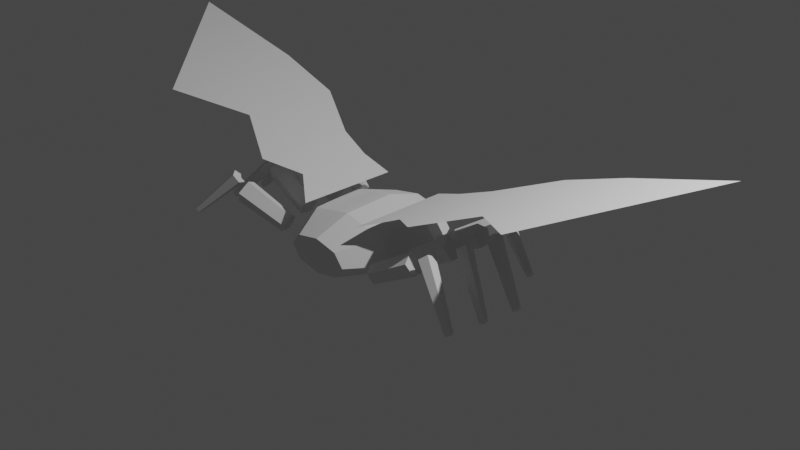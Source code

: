 # Source: batarachne.blend  (saved by Blender 2.83.18; exported with 4.5.12 LTS)
import bpy
from mathutils import Matrix  # noqa: F401  (used for matrix-valued properties, if any)

bpy.ops.wm.read_factory_settings(use_empty=True)
scene = bpy.context.scene
scene.name = 'Scene'

# ---- collections
col_collection = bpy.data.collections.new('Collection'); scene.collection.children.link(col_collection)

# ---- world
world_world = bpy.data.worlds.new('World'); scene.world = world_world
world_world.use_nodes = True; world_world.node_tree.nodes.clear()
_N = world_world.node_tree.nodes; _L = world_world.node_tree.links
n0 = _N.new('ShaderNodeOutputWorld'); n0.name = 'World Output'; n0.location = (300, 300)
n1 = _N.new('ShaderNodeBackground'); n1.name = 'Background'; n1.location = (10, 300)
n1.inputs[0].default_value = (0.05088, 0.05088, 0.05088, 1.0)
_L.new(n1.outputs[0], n0.inputs[0])
n0.is_active_output = True
world_world.color = (0.05088, 0.05088, 0.05088)
world_world.use_sun_shadow = False
world_world.sun_shadow_jitter_overblur = 0.0

# ---- cameras
cam_camera = bpy.data.cameras.new('Camera')
cam_camera.clip_end = 100.0
cam_camera.ortho_scale = 7.314

# ---- lights
light_light = bpy.data.lights.new('Light', 'POINT')
light_light.transmission_factor = 0.0
light_light.energy = 1000.0
light_light.shadow_soft_size = 0.1
light_light.shadow_maximum_resolution = 0.006
light_light.use_absolute_resolution = True

# ---- meshes
me_cylinder_002 = bpy.data.meshes.new('Cylinder.002')
me_cylinder_002.from_pydata([(-1.559e-08, 0.4631, -0.646), (-2.353e-08, 0.3762, 1.24), (0.4558, 0.3316, -0.646), (0.3676, 0.2702, 1.24), (0.6446, 0.0143, -0.646), (0.5198, 0.0143, 1.24), (0.4558, -0.303, -0.646), (0.3676, -0.2416, 1.24), (-7.195e-08, -0.4345, -0.646), (-6.898e-08, -0.3476, 1.24), (-0.4558, -0.303, -0.646), (-0.3676, -0.2416, 1.24), (-0.6446, 0.0143, -0.646), (-0.5198, 0.0143, 1.24), (-0.4558, 0.3316, -0.646), (-0.3676, 0.2702, 1.24), (-8.325e-09, 0.6895, -0.09429), (0.6858, 0.4917, -0.09429), (0.9699, 0.0143, -0.09429), (0.6858, -0.3059, -0.09429), (-9.311e-08, -0.4512, -0.08671), (-0.6858, -0.3059, -0.09429), (-0.9699, 0.0143, -0.09429), (-0.6858, 0.4917, -0.09429), (-9.668e-09, 0.6476, 0.6914), (0.6433, 0.4621, 0.6914), (0.9098, 0.0143, 0.6914), (0.6433, -0.2763, 0.6914), (-8.921e-08, -0.4094, 0.699), (-0.6433, -0.2763, 0.6914), (-0.9098, 0.0143, 0.6914), (-0.6433, 0.4621, 0.6914)], [], [(24, 1, 3, 25), (25, 3, 5, 26), (26, 5, 7, 27), (27, 7, 9, 28), (28, 9, 11, 29), (29, 11, 13, 30), (3, 1, 15, 13, 11, 9, 7, 5), (30, 13, 15, 31), (31, 15, 1, 24), (0, 2, 4, 6, 8, 10, 12, 14), (14, 23, 16, 0), (12, 22, 23, 14), (10, 21, 22, 12), (8, 20, 21, 10), (6, 19, 20, 8), (4, 18, 19, 6), (2, 17, 18, 4), (0, 16, 17, 2), (23, 31, 24, 16), (22, 30, 31, 23), (21, 29, 30, 22), (20, 28, 29, 21), (19, 27, 28, 20), (18, 26, 27, 19), (17, 25, 26, 18), (16, 24, 25, 17)])
_uv = me_cylinder_002.uv_layers.new(name='UVMap')
_uv.uv.foreach_set('vector', [1.0, 0.8972, 1.0, 1.0, 0.875, 1.0, 0.875, 0.8972, 0.875, 0.8972, 0.875, 1.0, 0.75, 1.0, 0.75, 0.8972, 0.75, 0.8972, 0.75, 1.0, 0.625, 1.0, 0.625, 0.8972, 0.625, 0.8972, 0.625, 1.0, 0.5, 1.0, 0.5, 0.8972, 0.5, 0.8972, 0.5, 1.0, 0.375, 1.0, 0.375, 0.8972, 0.375, 0.8972, 0.375, 1.0, 0.25, 1.0, 0.25, 0.8972, 0.4197, 0.4197, 0.25, 0.49, 0.08029, 0.4197, 0.01, 0.25, 0.08029, 0.08029, 0.25, 0.01, 0.4197, 0.08029, 0.49, 0.25, 0.25, 0.8972, 0.25, 1.0, 0.125, 1.0, 0.125, 0.8972, 0.125, 0.8972, 0.125, 1.0, 0.0, 1.0, 0.0, 0.8972, 0.75, 0.49, 0.9197, 0.4197, 0.99, 0.25, 0.9197, 0.08029, 0.75, 0.01, 0.5803, 0.08029, 0.51, 0.25, 0.5803, 0.4197, 0.125, 0.5, 0.125, 0.75, 0.0, 0.75, 0.0, 0.5, 0.25, 0.5, 0.25, 0.75, 0.125, 0.75, 0.125, 0.5, 0.375, 0.5, 0.375, 0.75, 0.25, 0.75, 0.25, 0.5, 0.5, 0.5, 0.5, 0.75, 0.375, 0.75, 0.375, 0.5, 0.625, 0.5, 0.625, 0.75, 0.5, 0.75, 0.5, 0.5, 0.75, 0.5, 0.75, 0.75, 0.625, 0.75, 0.625, 0.5, 0.875, 0.5, 0.875, 0.75, 0.75, 0.75, 0.75, 0.5, 1.0, 0.5, 1.0, 0.75, 0.875, 0.75, 0.875, 0.5, 0.125, 0.75, 0.125, 0.8972, 0.0, 0.8972, 0.0, 0.75, 0.25, 0.75, 0.25, 0.8972, 0.125, 0.8972, 0.125, 0.75, 0.375, 0.75, 0.375, 0.8972, 0.25, 0.8972, 0.25, 0.75, 0.5, 0.75, 0.5, 0.8972, 0.375, 0.8972, 0.375, 0.75, 0.625, 0.75, 0.625, 0.8972, 0.5, 0.8972, 0.5, 0.75, 0.75, 0.75, 0.75, 0.8972, 0.625, 0.8972, 0.625, 0.75, 0.875, 0.75, 0.875, 0.8972, 0.75, 0.8972, 0.75, 0.75, 1.0, 0.75, 1.0, 0.8972, 0.875, 0.8972, 0.875, 0.75])
me_cylinder_002.use_remesh_fix_poles = True
me_cylinder_002.use_remesh_preserve_attributes = False
me_cylinder_002.use_mirror_vertex_groups = False
me_cylinder_002.update()
me_cylinder_013 = bpy.data.meshes.new('Cylinder.013')
me_cylinder_013.from_pydata([(-0.03108, 1.0, -0.504), (-0.04929, 0.8091, 1.286), (0.92, 0.309, -0.504), (0.7203, 0.25, 1.286), (0.5567, -0.809, -0.504), (0.4263, -0.6546, 1.286), (-0.6189, -0.809, -0.504), (-0.5249, -0.6546, 1.286), (-0.9821, 0.309, -0.504), (-0.8188, 0.25, 1.286)], [], [(0, 1, 3, 2), (2, 3, 5, 4), (4, 5, 7, 6), (3, 1, 9, 7, 5), (6, 7, 9, 8), (8, 9, 1, 0), (0, 2, 4, 6, 8)])
_uv = me_cylinder_013.uv_layers.new(name='UVMap')
_uv.uv.foreach_set('vector', [1.0, 0.5, 1.0, 1.0, 0.8, 1.0, 0.8, 0.5, 0.8, 0.5, 0.8, 1.0, 0.6, 1.0, 0.6, 0.5, 0.6, 0.5, 0.6, 1.0, 0.4, 1.0, 0.4, 0.5, 0.4783, 0.3242, 0.25, 0.49, 0.02175, 0.3242, 0.1089, 0.05584, 0.3911, 0.05584, 0.4, 0.5, 0.4, 1.0, 0.2, 1.0, 0.2, 0.5, 0.2, 0.5, 0.2, 1.0, 2.98e-08, 1.0, 2.98e-08, 0.5, 0.75, 0.49, 0.9783, 0.3242, 0.8911, 0.05584, 0.6089, 0.05584, 0.5217, 0.3242])
me_cylinder_013.use_remesh_fix_poles = True
me_cylinder_013.use_remesh_preserve_attributes = False
me_cylinder_013.use_mirror_vertex_groups = False
me_cylinder_013.update()
me_cylinder_015 = bpy.data.meshes.new('Cylinder.015')
me_cylinder_015.from_pydata([(-0.2522, 0.3051, -0.7262), (-0.2488, 0.652, 1.276), (0.03789, 0.09427, -0.7262), (0.3713, 0.2015, 1.276), (-0.07293, -0.2468, -0.7262), (0.1344, -0.5275, 1.276), (-0.4315, -0.2468, -0.7262), (-0.632, -0.5275, 1.276), (-0.5424, 0.09427, -0.7262), (-0.8688, 0.2015, 1.276)], [], [(0, 1, 3, 2), (2, 3, 5, 4), (4, 5, 7, 6), (3, 1, 9, 7, 5), (6, 7, 9, 8), (8, 9, 1, 0), (0, 2, 4, 6, 8)])
_uv = me_cylinder_015.uv_layers.new(name='UVMap')
_uv.uv.foreach_set('vector', [1.0, 0.5, 1.0, 1.0, 0.8, 1.0, 0.8, 0.5, 0.8, 0.5, 0.8, 1.0, 0.6, 1.0, 0.6, 0.5, 0.6, 0.5, 0.6, 1.0, 0.4, 1.0, 0.4, 0.5, 0.4783, 0.3242, 0.25, 0.49, 0.02175, 0.3242, 0.1089, 0.05584, 0.3911, 0.05584, 0.4, 0.5, 0.4, 1.0, 0.2, 1.0, 0.2, 0.5, 0.2, 0.5, 0.2, 1.0, 2.98e-08, 1.0, 2.98e-08, 0.5, 0.75, 0.49, 0.9783, 0.3242, 0.8911, 0.05584, 0.6089, 0.05584, 0.5217, 0.3242])
me_cylinder_015.use_remesh_fix_poles = True
me_cylinder_015.use_remesh_preserve_attributes = False
me_cylinder_015.use_mirror_vertex_groups = False
me_cylinder_015.update()
me_cylinder_016 = bpy.data.meshes.new('Cylinder.016')
me_cylinder_016.from_pydata([(-0.03108, 1.0, -0.504), (-0.04929, 0.8091, 1.286), (0.92, 0.309, -0.504), (0.7203, 0.25, 1.286), (0.5567, -0.809, -0.504), (0.4263, -0.6546, 1.286), (-0.6189, -0.809, -0.504), (-0.5249, -0.6546, 1.286), (-0.9821, 0.309, -0.504), (-0.8188, 0.25, 1.286)], [], [(0, 1, 3, 2), (2, 3, 5, 4), (4, 5, 7, 6), (3, 1, 9, 7, 5), (6, 7, 9, 8), (8, 9, 1, 0), (0, 2, 4, 6, 8)])
_uv = me_cylinder_016.uv_layers.new(name='UVMap')
_uv.uv.foreach_set('vector', [1.0, 0.5, 1.0, 1.0, 0.8, 1.0, 0.8, 0.5, 0.8, 0.5, 0.8, 1.0, 0.6, 1.0, 0.6, 0.5, 0.6, 0.5, 0.6, 1.0, 0.4, 1.0, 0.4, 0.5, 0.4783, 0.3242, 0.25, 0.49, 0.02175, 0.3242, 0.1089, 0.05584, 0.3911, 0.05584, 0.4, 0.5, 0.4, 1.0, 0.2, 1.0, 0.2, 0.5, 0.2, 0.5, 0.2, 1.0, 2.98e-08, 1.0, 2.98e-08, 0.5, 0.75, 0.49, 0.9783, 0.3242, 0.8911, 0.05584, 0.6089, 0.05584, 0.5217, 0.3242])
me_cylinder_016.use_remesh_fix_poles = True
me_cylinder_016.use_remesh_preserve_attributes = False
me_cylinder_016.use_mirror_vertex_groups = False
me_cylinder_016.update()
me_cylinder_018 = bpy.data.meshes.new('Cylinder.018')
me_cylinder_018.from_pydata([(-0.2522, 0.3051, -0.7262), (-0.2488, 0.575, 1.276), (0.03789, 0.09427, -0.7262), (0.2981, 0.1777, 1.276), (-0.07293, -0.2468, -0.7262), (0.08919, -0.4652, 1.276), (-0.4315, -0.2468, -0.7262), (-0.5868, -0.4652, 1.276), (-0.5424, 0.09427, -0.7262), (-0.7956, 0.1777, 1.276)], [], [(0, 1, 3, 2), (2, 3, 5, 4), (4, 5, 7, 6), (3, 1, 9, 7, 5), (6, 7, 9, 8), (8, 9, 1, 0), (0, 2, 4, 6, 8)])
_uv = me_cylinder_018.uv_layers.new(name='UVMap')
_uv.uv.foreach_set('vector', [1.0, 0.5, 1.0, 1.0, 0.8, 1.0, 0.8, 0.5, 0.8, 0.5, 0.8, 1.0, 0.6, 1.0, 0.6, 0.5, 0.6, 0.5, 0.6, 1.0, 0.4, 1.0, 0.4, 0.5, 0.4783, 0.3242, 0.25, 0.49, 0.02175, 0.3242, 0.1089, 0.05584, 0.3911, 0.05584, 0.4, 0.5, 0.4, 1.0, 0.2, 1.0, 0.2, 0.5, 0.2, 0.5, 0.2, 1.0, 2.98e-08, 1.0, 2.98e-08, 0.5, 0.75, 0.49, 0.9783, 0.3242, 0.8911, 0.05584, 0.6089, 0.05584, 0.5217, 0.3242])
me_cylinder_018.use_remesh_fix_poles = True
me_cylinder_018.use_remesh_preserve_attributes = False
me_cylinder_018.use_mirror_vertex_groups = False
me_cylinder_018.update()
me_cylinder_019 = bpy.data.meshes.new('Cylinder.019')
me_cylinder_019.from_pydata([(-0.03108, 1.0, -0.504), (-0.04929, 0.8091, 1.286), (0.92, 0.309, -0.504), (0.7203, 0.25, 1.286), (0.5567, -0.809, -0.504), (0.4263, -0.6546, 1.286), (-0.6189, -0.809, -0.504), (-0.5249, -0.6546, 1.286), (-0.9821, 0.309, -0.504), (-0.8188, 0.25, 1.286)], [], [(0, 1, 3, 2), (2, 3, 5, 4), (4, 5, 7, 6), (3, 1, 9, 7, 5), (6, 7, 9, 8), (8, 9, 1, 0), (0, 2, 4, 6, 8)])
_uv = me_cylinder_019.uv_layers.new(name='UVMap')
_uv.uv.foreach_set('vector', [1.0, 0.5, 1.0, 1.0, 0.8, 1.0, 0.8, 0.5, 0.8, 0.5, 0.8, 1.0, 0.6, 1.0, 0.6, 0.5, 0.6, 0.5, 0.6, 1.0, 0.4, 1.0, 0.4, 0.5, 0.4783, 0.3242, 0.25, 0.49, 0.02175, 0.3242, 0.1089, 0.05584, 0.3911, 0.05584, 0.4, 0.5, 0.4, 1.0, 0.2, 1.0, 0.2, 0.5, 0.2, 0.5, 0.2, 1.0, 2.98e-08, 1.0, 2.98e-08, 0.5, 0.75, 0.49, 0.9783, 0.3242, 0.8911, 0.05584, 0.6089, 0.05584, 0.5217, 0.3242])
me_cylinder_019.use_remesh_fix_poles = True
me_cylinder_019.use_remesh_preserve_attributes = False
me_cylinder_019.use_mirror_vertex_groups = False
me_cylinder_019.update()
me_cylinder_021 = bpy.data.meshes.new('Cylinder.021')
me_cylinder_021.from_pydata([(-0.2522, 0.3051, -0.7262), (-0.2488, 0.652, 1.276), (0.03789, 0.09427, -0.7262), (0.3713, 0.2015, 1.276), (-0.07293, -0.2468, -0.7262), (0.1344, -0.5275, 1.276), (-0.4315, -0.2468, -0.7262), (-0.632, -0.5275, 1.276), (-0.5424, 0.09427, -0.7262), (-0.8688, 0.2015, 1.276)], [], [(0, 1, 3, 2), (2, 3, 5, 4), (4, 5, 7, 6), (3, 1, 9, 7, 5), (6, 7, 9, 8), (8, 9, 1, 0), (0, 2, 4, 6, 8)])
_uv = me_cylinder_021.uv_layers.new(name='UVMap')
_uv.uv.foreach_set('vector', [1.0, 0.5, 1.0, 1.0, 0.8, 1.0, 0.8, 0.5, 0.8, 0.5, 0.8, 1.0, 0.6, 1.0, 0.6, 0.5, 0.6, 0.5, 0.6, 1.0, 0.4, 1.0, 0.4, 0.5, 0.4783, 0.3242, 0.25, 0.49, 0.02175, 0.3242, 0.1089, 0.05584, 0.3911, 0.05584, 0.4, 0.5, 0.4, 1.0, 0.2, 1.0, 0.2, 0.5, 0.2, 0.5, 0.2, 1.0, 2.98e-08, 1.0, 2.98e-08, 0.5, 0.75, 0.49, 0.9783, 0.3242, 0.8911, 0.05584, 0.6089, 0.05584, 0.5217, 0.3242])
me_cylinder_021.use_remesh_fix_poles = True
me_cylinder_021.use_remesh_preserve_attributes = False
me_cylinder_021.use_mirror_vertex_groups = False
me_cylinder_021.update()
me_cylinder_022 = bpy.data.meshes.new('Cylinder.022')
me_cylinder_022.from_pydata([(-0.03108, 1.0, -0.504), (-0.04929, 0.8091, 1.286), (0.92, 0.309, -0.504), (0.7203, 0.25, 1.286), (0.5567, -0.809, -0.504), (0.4263, -0.6546, 1.286), (-0.6189, -0.809, -0.504), (-0.5249, -0.6546, 1.286), (-0.9821, 0.309, -0.504), (-0.8188, 0.25, 1.286)], [], [(0, 1, 3, 2), (2, 3, 5, 4), (4, 5, 7, 6), (3, 1, 9, 7, 5), (6, 7, 9, 8), (8, 9, 1, 0), (0, 2, 4, 6, 8)])
_uv = me_cylinder_022.uv_layers.new(name='UVMap')
_uv.uv.foreach_set('vector', [1.0, 0.5, 1.0, 1.0, 0.8, 1.0, 0.8, 0.5, 0.8, 0.5, 0.8, 1.0, 0.6, 1.0, 0.6, 0.5, 0.6, 0.5, 0.6, 1.0, 0.4, 1.0, 0.4, 0.5, 0.4783, 0.3242, 0.25, 0.49, 0.02175, 0.3242, 0.1089, 0.05584, 0.3911, 0.05584, 0.4, 0.5, 0.4, 1.0, 0.2, 1.0, 0.2, 0.5, 0.2, 0.5, 0.2, 1.0, 2.98e-08, 1.0, 2.98e-08, 0.5, 0.75, 0.49, 0.9783, 0.3242, 0.8911, 0.05584, 0.6089, 0.05584, 0.5217, 0.3242])
me_cylinder_022.use_remesh_fix_poles = True
me_cylinder_022.use_remesh_preserve_attributes = False
me_cylinder_022.use_mirror_vertex_groups = False
me_cylinder_022.update()
me_cylinder_024 = bpy.data.meshes.new('Cylinder.024')
me_cylinder_024.from_pydata([(-0.2522, 0.3051, -0.7262), (-0.2488, 0.575, 1.276), (0.03789, 0.09427, -0.7262), (0.2981, 0.1777, 1.276), (-0.07293, -0.2468, -0.7262), (0.08919, -0.4652, 1.276), (-0.4315, -0.2468, -0.7262), (-0.5868, -0.4652, 1.276), (-0.5424, 0.09427, -0.7262), (-0.7956, 0.1777, 1.276)], [], [(0, 1, 3, 2), (2, 3, 5, 4), (4, 5, 7, 6), (3, 1, 9, 7, 5), (6, 7, 9, 8), (8, 9, 1, 0), (0, 2, 4, 6, 8)])
_uv = me_cylinder_024.uv_layers.new(name='UVMap')
_uv.uv.foreach_set('vector', [1.0, 0.5, 1.0, 1.0, 0.8, 1.0, 0.8, 0.5, 0.8, 0.5, 0.8, 1.0, 0.6, 1.0, 0.6, 0.5, 0.6, 0.5, 0.6, 1.0, 0.4, 1.0, 0.4, 0.5, 0.4783, 0.3242, 0.25, 0.49, 0.02175, 0.3242, 0.1089, 0.05584, 0.3911, 0.05584, 0.4, 0.5, 0.4, 1.0, 0.2, 1.0, 0.2, 0.5, 0.2, 0.5, 0.2, 1.0, 2.98e-08, 1.0, 2.98e-08, 0.5, 0.75, 0.49, 0.9783, 0.3242, 0.8911, 0.05584, 0.6089, 0.05584, 0.5217, 0.3242])
me_cylinder_024.use_remesh_fix_poles = True
me_cylinder_024.use_remesh_preserve_attributes = False
me_cylinder_024.use_mirror_vertex_groups = False
me_cylinder_024.update()
me_cylinder_025 = bpy.data.meshes.new('Cylinder.025')
me_cylinder_025.from_pydata([(-0.03108, 1.0, -0.504), (-0.04929, 0.8091, 1.286), (0.92, 0.309, -0.504), (0.7203, 0.25, 1.286), (0.5567, -0.809, -0.504), (0.4263, -0.6546, 1.286), (-0.6189, -0.809, -0.504), (-0.5249, -0.6546, 1.286), (-0.9821, 0.309, -0.504), (-0.8188, 0.25, 1.286)], [], [(0, 1, 3, 2), (2, 3, 5, 4), (4, 5, 7, 6), (3, 1, 9, 7, 5), (6, 7, 9, 8), (8, 9, 1, 0), (0, 2, 4, 6, 8)])
_uv = me_cylinder_025.uv_layers.new(name='UVMap')
_uv.uv.foreach_set('vector', [1.0, 0.5, 1.0, 1.0, 0.8, 1.0, 0.8, 0.5, 0.8, 0.5, 0.8, 1.0, 0.6, 1.0, 0.6, 0.5, 0.6, 0.5, 0.6, 1.0, 0.4, 1.0, 0.4, 0.5, 0.4783, 0.3242, 0.25, 0.49, 0.02175, 0.3242, 0.1089, 0.05584, 0.3911, 0.05584, 0.4, 0.5, 0.4, 1.0, 0.2, 1.0, 0.2, 0.5, 0.2, 0.5, 0.2, 1.0, 2.98e-08, 1.0, 2.98e-08, 0.5, 0.75, 0.49, 0.9783, 0.3242, 0.8911, 0.05584, 0.6089, 0.05584, 0.5217, 0.3242])
me_cylinder_025.use_remesh_fix_poles = True
me_cylinder_025.use_remesh_preserve_attributes = False
me_cylinder_025.use_mirror_vertex_groups = False
me_cylinder_025.update()
me_cylinder_027 = bpy.data.meshes.new('Cylinder.027')
me_cylinder_027.from_pydata([(-0.2522, 0.3051, -0.7262), (-0.2488, 0.652, 1.276), (0.03789, 0.09427, -0.7262), (0.3713, 0.2015, 1.276), (-0.07293, -0.2468, -0.7262), (0.1344, -0.5275, 1.276), (-0.4315, -0.2468, -0.7262), (-0.632, -0.5275, 1.276), (-0.5424, 0.09427, -0.7262), (-0.8688, 0.2015, 1.276)], [], [(0, 1, 3, 2), (2, 3, 5, 4), (4, 5, 7, 6), (3, 1, 9, 7, 5), (6, 7, 9, 8), (8, 9, 1, 0), (0, 2, 4, 6, 8)])
_uv = me_cylinder_027.uv_layers.new(name='UVMap')
_uv.uv.foreach_set('vector', [1.0, 0.5, 1.0, 1.0, 0.8, 1.0, 0.8, 0.5, 0.8, 0.5, 0.8, 1.0, 0.6, 1.0, 0.6, 0.5, 0.6, 0.5, 0.6, 1.0, 0.4, 1.0, 0.4, 0.5, 0.4783, 0.3242, 0.25, 0.49, 0.02175, 0.3242, 0.1089, 0.05584, 0.3911, 0.05584, 0.4, 0.5, 0.4, 1.0, 0.2, 1.0, 0.2, 0.5, 0.2, 0.5, 0.2, 1.0, 2.98e-08, 1.0, 2.98e-08, 0.5, 0.75, 0.49, 0.9783, 0.3242, 0.8911, 0.05584, 0.6089, 0.05584, 0.5217, 0.3242])
me_cylinder_027.use_remesh_fix_poles = True
me_cylinder_027.use_remesh_preserve_attributes = False
me_cylinder_027.use_mirror_vertex_groups = False
me_cylinder_027.update()
me_cylinder_028 = bpy.data.meshes.new('Cylinder.028')
me_cylinder_028.from_pydata([(-0.03108, 1.0, -0.504), (-0.04929, 0.8091, 1.286), (0.92, 0.309, -0.504), (0.7203, 0.25, 1.286), (0.5567, -0.809, -0.504), (0.4263, -0.6546, 1.286), (-0.6189, -0.809, -0.504), (-0.5249, -0.6546, 1.286), (-0.9821, 0.309, -0.504), (-0.8188, 0.25, 1.286)], [], [(0, 1, 3, 2), (2, 3, 5, 4), (4, 5, 7, 6), (3, 1, 9, 7, 5), (6, 7, 9, 8), (8, 9, 1, 0), (0, 2, 4, 6, 8)])
_uv = me_cylinder_028.uv_layers.new(name='UVMap')
_uv.uv.foreach_set('vector', [1.0, 0.5, 1.0, 1.0, 0.8, 1.0, 0.8, 0.5, 0.8, 0.5, 0.8, 1.0, 0.6, 1.0, 0.6, 0.5, 0.6, 0.5, 0.6, 1.0, 0.4, 1.0, 0.4, 0.5, 0.4783, 0.3242, 0.25, 0.49, 0.02175, 0.3242, 0.1089, 0.05584, 0.3911, 0.05584, 0.4, 0.5, 0.4, 1.0, 0.2, 1.0, 0.2, 0.5, 0.2, 0.5, 0.2, 1.0, 2.98e-08, 1.0, 2.98e-08, 0.5, 0.75, 0.49, 0.9783, 0.3242, 0.8911, 0.05584, 0.6089, 0.05584, 0.5217, 0.3242])
me_cylinder_028.use_remesh_fix_poles = True
me_cylinder_028.use_remesh_preserve_attributes = False
me_cylinder_028.use_mirror_vertex_groups = False
me_cylinder_028.update()
me_cylinder_030 = bpy.data.meshes.new('Cylinder.030')
me_cylinder_030.from_pydata([(-0.2522, 0.3051, -0.7262), (-0.2488, 0.575, 1.276), (0.03789, 0.09427, -0.7262), (0.2981, 0.1777, 1.276), (-0.07293, -0.2468, -0.7262), (0.08919, -0.4652, 1.276), (-0.4315, -0.2468, -0.7262), (-0.5868, -0.4652, 1.276), (-0.5424, 0.09427, -0.7262), (-0.7956, 0.1777, 1.276)], [], [(0, 1, 3, 2), (2, 3, 5, 4), (4, 5, 7, 6), (3, 1, 9, 7, 5), (6, 7, 9, 8), (8, 9, 1, 0), (0, 2, 4, 6, 8)])
_uv = me_cylinder_030.uv_layers.new(name='UVMap')
_uv.uv.foreach_set('vector', [1.0, 0.5, 1.0, 1.0, 0.8, 1.0, 0.8, 0.5, 0.8, 0.5, 0.8, 1.0, 0.6, 1.0, 0.6, 0.5, 0.6, 0.5, 0.6, 1.0, 0.4, 1.0, 0.4, 0.5, 0.4783, 0.3242, 0.25, 0.49, 0.02175, 0.3242, 0.1089, 0.05584, 0.3911, 0.05584, 0.4, 0.5, 0.4, 1.0, 0.2, 1.0, 0.2, 0.5, 0.2, 0.5, 0.2, 1.0, 2.98e-08, 1.0, 2.98e-08, 0.5, 0.75, 0.49, 0.9783, 0.3242, 0.8911, 0.05584, 0.6089, 0.05584, 0.5217, 0.3242])
me_cylinder_030.use_remesh_fix_poles = True
me_cylinder_030.use_remesh_preserve_attributes = False
me_cylinder_030.use_mirror_vertex_groups = False
me_cylinder_030.update()
me_cylinder_031 = bpy.data.meshes.new('Cylinder.031')
me_cylinder_031.from_pydata([(-0.03108, 1.0, -0.504), (-0.04929, 0.8091, 1.286), (0.92, 0.309, -0.504), (0.7203, 0.25, 1.286), (0.5567, -0.809, -0.504), (0.4263, -0.6546, 1.286), (-0.6189, -0.809, -0.504), (-0.5249, -0.6546, 1.286), (-0.9821, 0.309, -0.504), (-0.8188, 0.25, 1.286)], [], [(0, 1, 3, 2), (2, 3, 5, 4), (4, 5, 7, 6), (3, 1, 9, 7, 5), (6, 7, 9, 8), (8, 9, 1, 0), (0, 2, 4, 6, 8)])
_uv = me_cylinder_031.uv_layers.new(name='UVMap')
_uv.uv.foreach_set('vector', [1.0, 0.5, 1.0, 1.0, 0.8, 1.0, 0.8, 0.5, 0.8, 0.5, 0.8, 1.0, 0.6, 1.0, 0.6, 0.5, 0.6, 0.5, 0.6, 1.0, 0.4, 1.0, 0.4, 0.5, 0.4783, 0.3242, 0.25, 0.49, 0.02175, 0.3242, 0.1089, 0.05584, 0.3911, 0.05584, 0.4, 0.5, 0.4, 1.0, 0.2, 1.0, 0.2, 0.5, 0.2, 0.5, 0.2, 1.0, 2.98e-08, 1.0, 2.98e-08, 0.5, 0.75, 0.49, 0.9783, 0.3242, 0.8911, 0.05584, 0.6089, 0.05584, 0.5217, 0.3242])
me_cylinder_031.use_remesh_fix_poles = True
me_cylinder_031.use_remesh_preserve_attributes = False
me_cylinder_031.use_mirror_vertex_groups = False
me_cylinder_031.update()
me_cylinder_033 = bpy.data.meshes.new('Cylinder.033')
me_cylinder_033.from_pydata([(-0.2522, 0.3051, -0.7262), (-0.2488, 0.652, 1.276), (0.03789, 0.09427, -0.7262), (0.3713, 0.2015, 1.276), (-0.07293, -0.2468, -0.7262), (0.1344, -0.5275, 1.276), (-0.4315, -0.2468, -0.7262), (-0.632, -0.5275, 1.276), (-0.5424, 0.09427, -0.7262), (-0.8688, 0.2015, 1.276)], [], [(0, 1, 3, 2), (2, 3, 5, 4), (4, 5, 7, 6), (3, 1, 9, 7, 5), (6, 7, 9, 8), (8, 9, 1, 0), (0, 2, 4, 6, 8)])
_uv = me_cylinder_033.uv_layers.new(name='UVMap')
_uv.uv.foreach_set('vector', [1.0, 0.5, 1.0, 1.0, 0.8, 1.0, 0.8, 0.5, 0.8, 0.5, 0.8, 1.0, 0.6, 1.0, 0.6, 0.5, 0.6, 0.5, 0.6, 1.0, 0.4, 1.0, 0.4, 0.5, 0.4783, 0.3242, 0.25, 0.49, 0.02175, 0.3242, 0.1089, 0.05584, 0.3911, 0.05584, 0.4, 0.5, 0.4, 1.0, 0.2, 1.0, 0.2, 0.5, 0.2, 0.5, 0.2, 1.0, 2.98e-08, 1.0, 2.98e-08, 0.5, 0.75, 0.49, 0.9783, 0.3242, 0.8911, 0.05584, 0.6089, 0.05584, 0.5217, 0.3242])
me_cylinder_033.use_remesh_fix_poles = True
me_cylinder_033.use_remesh_preserve_attributes = False
me_cylinder_033.use_mirror_vertex_groups = False
me_cylinder_033.update()
me_cylinder_034 = bpy.data.meshes.new('Cylinder.034')
me_cylinder_034.from_pydata([(-0.03108, 1.0, -0.504), (-0.04929, 0.8091, 1.286), (0.92, 0.309, -0.504), (0.7203, 0.25, 1.286), (0.5567, -0.809, -0.504), (0.4263, -0.6546, 1.286), (-0.6189, -0.809, -0.504), (-0.5249, -0.6546, 1.286), (-0.9821, 0.309, -0.504), (-0.8188, 0.25, 1.286)], [], [(0, 1, 3, 2), (2, 3, 5, 4), (4, 5, 7, 6), (3, 1, 9, 7, 5), (6, 7, 9, 8), (8, 9, 1, 0), (0, 2, 4, 6, 8)])
_uv = me_cylinder_034.uv_layers.new(name='UVMap')
_uv.uv.foreach_set('vector', [1.0, 0.5, 1.0, 1.0, 0.8, 1.0, 0.8, 0.5, 0.8, 0.5, 0.8, 1.0, 0.6, 1.0, 0.6, 0.5, 0.6, 0.5, 0.6, 1.0, 0.4, 1.0, 0.4, 0.5, 0.4783, 0.3242, 0.25, 0.49, 0.02175, 0.3242, 0.1089, 0.05584, 0.3911, 0.05584, 0.4, 0.5, 0.4, 1.0, 0.2, 1.0, 0.2, 0.5, 0.2, 0.5, 0.2, 1.0, 2.98e-08, 1.0, 2.98e-08, 0.5, 0.75, 0.49, 0.9783, 0.3242, 0.8911, 0.05584, 0.6089, 0.05584, 0.5217, 0.3242])
me_cylinder_034.use_remesh_fix_poles = True
me_cylinder_034.use_remesh_preserve_attributes = False
me_cylinder_034.use_mirror_vertex_groups = False
me_cylinder_034.update()
me_cylinder_036 = bpy.data.meshes.new('Cylinder.036')
me_cylinder_036.from_pydata([(-0.2522, 0.3051, -0.7262), (-0.2488, 0.575, 1.276), (0.03789, 0.09427, -0.7262), (0.2981, 0.1777, 1.276), (-0.07293, -0.2468, -0.7262), (0.08919, -0.4652, 1.276), (-0.4315, -0.2468, -0.7262), (-0.5868, -0.4652, 1.276), (-0.5424, 0.09427, -0.7262), (-0.7956, 0.1777, 1.276)], [], [(0, 1, 3, 2), (2, 3, 5, 4), (4, 5, 7, 6), (3, 1, 9, 7, 5), (6, 7, 9, 8), (8, 9, 1, 0), (0, 2, 4, 6, 8)])
_uv = me_cylinder_036.uv_layers.new(name='UVMap')
_uv.uv.foreach_set('vector', [1.0, 0.5, 1.0, 1.0, 0.8, 1.0, 0.8, 0.5, 0.8, 0.5, 0.8, 1.0, 0.6, 1.0, 0.6, 0.5, 0.6, 0.5, 0.6, 1.0, 0.4, 1.0, 0.4, 0.5, 0.4783, 0.3242, 0.25, 0.49, 0.02175, 0.3242, 0.1089, 0.05584, 0.3911, 0.05584, 0.4, 0.5, 0.4, 1.0, 0.2, 1.0, 0.2, 0.5, 0.2, 0.5, 0.2, 1.0, 2.98e-08, 1.0, 2.98e-08, 0.5, 0.75, 0.49, 0.9783, 0.3242, 0.8911, 0.05584, 0.6089, 0.05584, 0.5217, 0.3242])
me_cylinder_036.use_remesh_fix_poles = True
me_cylinder_036.use_remesh_preserve_attributes = False
me_cylinder_036.use_mirror_vertex_groups = False
me_cylinder_036.update()
me_plane = bpy.data.meshes.new('Plane')
me_plane.from_pydata([(-1.0, -1.0, 0.0), (0.3345, -0.9717, 0.0), (-1.0, 1.0, 0.0), (0.3345, 1.028, 0.0), (-0.3398, -0.5469, 0.0), (-0.3681, 0.9292, 0.0), (1.51, -0.4195, 0.0), (1.51, 1.581, 0.0), (2.77, -1.326, 0.0), (2.855, 1.538, 0.0), (5.134, 1.113, 0.0)], [], [(4, 1, 3, 5), (0, 4, 5, 2), (3, 1, 6, 7), (7, 6, 8, 9), (9, 8, 10)])
_uv = me_plane.uv_layers.new(name='UVMap')
_uv.uv.foreach_set('vector', [0.5, 0.0, 1.0, 0.0, 1.0, 1.0, 0.5, 1.0, 0.0, 0.0, 0.5, 0.0, 0.5, 1.0, 0.0, 1.0, 1.0, 1.0, 1.0, 0.0, 1.0, 0.0, 1.0, 1.0, 1.0, 1.0, 1.0, 0.0, 1.0, 0.0, 1.0, 1.0, 1.0, 1.0, 1.0, 0.0, 1.0, 1.0])
me_plane.use_remesh_fix_poles = True
me_plane.use_remesh_preserve_attributes = False
me_plane.use_mirror_vertex_groups = False
me_plane.update()
me_plane_001 = bpy.data.meshes.new('Plane.001')
me_plane_001.from_pydata([(-1.0, -1.0, 0.0), (0.3345, -0.9717, 0.0), (-1.0, 1.0, 0.0), (0.3345, 1.028, 0.0), (-0.3398, -0.5469, 0.0), (-0.3681, 0.9292, 0.0), (1.51, -0.4195, 0.0), (1.51, 1.581, 0.0), (2.77, -1.326, 0.0), (2.855, 1.538, 0.0), (5.134, 1.113, 0.0)], [], [(4, 1, 3, 5), (0, 4, 5, 2), (3, 1, 6, 7), (7, 6, 8, 9), (9, 8, 10)])
_uv = me_plane_001.uv_layers.new(name='UVMap')
_uv.uv.foreach_set('vector', [0.5, 0.0, 1.0, 0.0, 1.0, 1.0, 0.5, 1.0, 0.0, 0.0, 0.5, 0.0, 0.5, 1.0, 0.0, 1.0, 1.0, 1.0, 1.0, 0.0, 1.0, 0.0, 1.0, 1.0, 1.0, 1.0, 1.0, 0.0, 1.0, 0.0, 1.0, 1.0, 1.0, 1.0, 1.0, 0.0, 1.0, 1.0])
me_plane_001.use_remesh_fix_poles = True
me_plane_001.use_remesh_preserve_attributes = False
me_plane_001.use_mirror_vertex_groups = False
me_plane_001.update()
arm_armature_001 = bpy.data.armatures.new('Armature.001')  # bones are not reproduced

# ---- objects
ob_light = bpy.data.objects.new('Light', light_light)
ob_camera = bpy.data.objects.new('Camera', cam_camera)
ob_cylinder_002 = bpy.data.objects.new('Cylinder.002', me_cylinder_002)
ob_cylinder_013 = bpy.data.objects.new('Cylinder.013', me_cylinder_013)
ob_cylinder_015 = bpy.data.objects.new('Cylinder.015', me_cylinder_015)
ob_cylinder_016 = bpy.data.objects.new('Cylinder.016', me_cylinder_016)
ob_cylinder_018 = bpy.data.objects.new('Cylinder.018', me_cylinder_018)
ob_cylinder_001 = bpy.data.objects.new('Cylinder.001', me_cylinder_019)
ob_cylinder_004 = bpy.data.objects.new('Cylinder.004', me_cylinder_021)
ob_cylinder_005 = bpy.data.objects.new('Cylinder.005', me_cylinder_022)
ob_cylinder_007 = bpy.data.objects.new('Cylinder.007', me_cylinder_024)
ob_cylinder_008 = bpy.data.objects.new('Cylinder.008', me_cylinder_025)
ob_cylinder_010 = bpy.data.objects.new('Cylinder.010', me_cylinder_027)
ob_cylinder_011 = bpy.data.objects.new('Cylinder.011', me_cylinder_028)
ob_cylinder_019 = bpy.data.objects.new('Cylinder.019', me_cylinder_030)
ob_cylinder_020 = bpy.data.objects.new('Cylinder.020', me_cylinder_031)
ob_cylinder_022 = bpy.data.objects.new('Cylinder.022', me_cylinder_033)
ob_cylinder_023 = bpy.data.objects.new('Cylinder.023', me_cylinder_034)
ob_cylinder_025 = bpy.data.objects.new('Cylinder.025', me_cylinder_036)
ob_plane = bpy.data.objects.new('Plane', me_plane)
ob_plane_001 = bpy.data.objects.new('Plane.001', me_plane_001)
ob_armature = bpy.data.objects.new('Armature', arm_armature_001)

# ---- transforms, parenting, visibility, modifiers, constraints
ob_light.location = (4.076, 1.005, 5.904)
ob_light.rotation_euler = (0.6503, 0.05522, 1.866)
ob_light.lock_rotations_4d = False
ob_light.empty_display_type = 'ARROWS'
ob_light.color = (0.0, 0.0, 0.0, 0.0)
ob_light.lineart.crease_threshold = 0.0
ob_camera.location = (7.359, -6.926, 4.958)
ob_camera.rotation_euler = (1.109, 0.0, 0.8149)
ob_camera.lock_rotations_4d = False
ob_camera.empty_display_type = 'ARROWS'
ob_camera.color = (0.0, 0.0, 0.0, 0.0)
ob_camera.display_type = 'WIRE'
ob_camera.lineart.crease_threshold = 0.0
ob_cylinder_002.location = (0.05758, -0.2499, 0.0)
ob_cylinder_002.rotation_euler = (1.571, -2.22e-16, 2.215e-16)
ob_cylinder_002.scale = (0.7044, 0.5072, 0.7044)
ob_cylinder_002.lineart.crease_threshold = 0.0
_vg = ob_cylinder_002.vertex_groups.new(name='Bone')
_vg = ob_cylinder_002.vertex_groups.new(name='Bone.001')
_vg = ob_cylinder_002.vertex_groups.new(name='Bone.002')
_vg = ob_cylinder_002.vertex_groups.new(name='Bone.003')
_vg = ob_cylinder_002.vertex_groups.new(name='Bone.004')
_vg = ob_cylinder_002.vertex_groups.new(name='Bone.005')
_vg = ob_cylinder_002.vertex_groups.new(name='Bone.006')
_vg = ob_cylinder_002.vertex_groups.new(name='Bone.007')
_vg = ob_cylinder_002.vertex_groups.new(name='Bone.008')
_vg = ob_cylinder_002.vertex_groups.new(name='Bone.009')
_vg = ob_cylinder_002.vertex_groups.new(name='Bone.010')
_vg = ob_cylinder_002.vertex_groups.new(name='Bone.011')
_vg = ob_cylinder_002.vertex_groups.new(name='Bone.012')
_vg = ob_cylinder_002.vertex_groups.new(name='Bone.013')
_vg = ob_cylinder_002.vertex_groups.new(name='Bone.014')
_vg = ob_cylinder_002.vertex_groups.new(name='Bone.015')
_vg = ob_cylinder_002.vertex_groups.new(name='Bone.016')
_vg = ob_cylinder_002.vertex_groups.new(name='Bone.017')
for _i, _w in zip([0, 2, 4, 6, 8, 10, 12, 14, 16, 17, 18, 19, 20, 21, 22, 23, 25, 26, 27, 29, 30, 31], [0.5086, 0.4864, 0.5519, 0.5297, 0.6112, 0.7001, 0.6467, 0.6515, 0.07714, 0.373, 0.3151, 0.4203, 0.4883, 0.2343, 0.1649, 0.1501, 0.06695, 0.08084, 0.0756, 0.03645, 0.03516, 0.01191]): _vg.add([_i], _w, 'REPLACE')
_vg = ob_cylinder_002.vertex_groups.new(name='Bone.018')
for _i, _w in zip([0, 1, 2, 3, 4, 5, 6, 7, 8, 9, 10, 11, 12, 13, 14, 15, 16, 17, 18, 19, 20, 21, 22, 23, 24, 25, 26, 27, 28, 29, 30, 31], [0.4868, 0.6214, 0.5085, 0.6777, 0.4431, 0.6693, 0.4656, 0.5247, 0.3851, 0.57, 0.2958, 0.4483, 0.3477, 0.5485, 0.344, 0.4726, 0.9189, 0.6193, 0.6753, 0.5699, 0.5108, 0.7502, 0.8184, 0.8336, 0.9533, 0.8784, 0.8758, 0.848, 0.9616, 0.8667, 0.8878, 0.8778]): _vg.add([_i], _w, 'REPLACE')
_vg = ob_cylinder_002.vertex_groups.new(name='Bone.019')
for _i, _w in zip([1, 3, 5, 7, 9, 11, 13, 15, 24, 25, 26, 27, 29, 30, 31], [0.3623, 0.2978, 0.3059, 0.4547, 0.4157, 0.5405, 0.4397, 0.516, 0.02019, 0.05464, 0.03662, 0.07635, 0.09006, 0.06959, 0.09128]): _vg.add([_i], _w, 'REPLACE')
_m = ob_cylinder_002.modifiers.new('Armature', 'ARMATURE')
ob_cylinder_013.location = (-0.9576, -1.042, 0.2246)
ob_cylinder_013.rotation_euler = (2.032, -0.1287, 1.824)
ob_cylinder_013.scale = (0.1273, 0.1273, 0.3189)
ob_cylinder_013.lineart.crease_threshold = 0.0
_vg = ob_cylinder_013.vertex_groups.new(name='Bone')
_vg = ob_cylinder_013.vertex_groups.new(name='Bone.001')
_vg.add([0, 1, 2, 3, 4, 5, 6, 7, 8, 9], 1.0, 'REPLACE')
_vg = ob_cylinder_013.vertex_groups.new(name='Bone.002')
_vg = ob_cylinder_013.vertex_groups.new(name='Bone.003')
_vg = ob_cylinder_013.vertex_groups.new(name='Bone.004')
_vg = ob_cylinder_013.vertex_groups.new(name='Bone.005')
_vg = ob_cylinder_013.vertex_groups.new(name='Bone.006')
_vg = ob_cylinder_013.vertex_groups.new(name='Bone.007')
_vg = ob_cylinder_013.vertex_groups.new(name='Bone.008')
_vg = ob_cylinder_013.vertex_groups.new(name='Bone.009')
_vg = ob_cylinder_013.vertex_groups.new(name='Bone.010')
_vg = ob_cylinder_013.vertex_groups.new(name='Bone.011')
_vg = ob_cylinder_013.vertex_groups.new(name='Bone.012')
_vg = ob_cylinder_013.vertex_groups.new(name='Bone.013')
_vg = ob_cylinder_013.vertex_groups.new(name='Bone.014')
_vg = ob_cylinder_013.vertex_groups.new(name='Bone.015')
_vg = ob_cylinder_013.vertex_groups.new(name='Bone.016')
_vg = ob_cylinder_013.vertex_groups.new(name='Bone.017')
_vg = ob_cylinder_013.vertex_groups.new(name='Bone.018')
_vg = ob_cylinder_013.vertex_groups.new(name='Bone.019')
_m = ob_cylinder_013.modifiers.new('Armature', 'ARMATURE')
ob_cylinder_015.location = (-1.481, -1.208, 0.1209)
ob_cylinder_015.rotation_euler = (0.7955, 0.3187, 1.88)
ob_cylinder_015.scale = (0.123, 0.123, 0.308)
ob_cylinder_015.lineart.crease_threshold = 0.0
_vg = ob_cylinder_015.vertex_groups.new(name='Bone')
_vg = ob_cylinder_015.vertex_groups.new(name='Bone.001')
_vg = ob_cylinder_015.vertex_groups.new(name='Bone.002')
_vg = ob_cylinder_015.vertex_groups.new(name='Bone.003')
_vg.add([0, 1, 2, 3, 4, 5, 6, 7, 8, 9], 1.0, 'REPLACE')
_vg = ob_cylinder_015.vertex_groups.new(name='Bone.004')
_vg = ob_cylinder_015.vertex_groups.new(name='Bone.005')
_vg = ob_cylinder_015.vertex_groups.new(name='Bone.006')
_vg = ob_cylinder_015.vertex_groups.new(name='Bone.007')
_vg = ob_cylinder_015.vertex_groups.new(name='Bone.008')
_vg = ob_cylinder_015.vertex_groups.new(name='Bone.009')
_vg = ob_cylinder_015.vertex_groups.new(name='Bone.010')
_vg = ob_cylinder_015.vertex_groups.new(name='Bone.011')
_vg = ob_cylinder_015.vertex_groups.new(name='Bone.012')
_vg = ob_cylinder_015.vertex_groups.new(name='Bone.013')
_vg = ob_cylinder_015.vertex_groups.new(name='Bone.014')
_vg = ob_cylinder_015.vertex_groups.new(name='Bone.015')
_vg = ob_cylinder_015.vertex_groups.new(name='Bone.016')
_vg = ob_cylinder_015.vertex_groups.new(name='Bone.017')
_vg = ob_cylinder_015.vertex_groups.new(name='Bone.018')
_vg = ob_cylinder_015.vertex_groups.new(name='Bone.019')
_m = ob_cylinder_015.modifiers.new('Armature', 'ARMATURE')
ob_cylinder_016.location = (1.049, -0.941, 0.208)
ob_cylinder_016.rotation_euler = (2.086, -0.05955, -1.466)
ob_cylinder_016.scale = (0.1196, 0.1196, 0.2996)
ob_cylinder_016.lineart.crease_threshold = 0.0
_vg = ob_cylinder_016.vertex_groups.new(name='Bone')
_vg = ob_cylinder_016.vertex_groups.new(name='Bone.001')
_vg = ob_cylinder_016.vertex_groups.new(name='Bone.002')
_vg = ob_cylinder_016.vertex_groups.new(name='Bone.003')
_vg = ob_cylinder_016.vertex_groups.new(name='Bone.004')
_vg.add([0, 1, 2, 3, 4, 5, 6, 7, 8, 9], 1.0, 'REPLACE')
_vg = ob_cylinder_016.vertex_groups.new(name='Bone.005')
_vg = ob_cylinder_016.vertex_groups.new(name='Bone.006')
_vg = ob_cylinder_016.vertex_groups.new(name='Bone.007')
_vg = ob_cylinder_016.vertex_groups.new(name='Bone.008')
_vg = ob_cylinder_016.vertex_groups.new(name='Bone.009')
_vg = ob_cylinder_016.vertex_groups.new(name='Bone.010')
_vg = ob_cylinder_016.vertex_groups.new(name='Bone.011')
_vg = ob_cylinder_016.vertex_groups.new(name='Bone.012')
_vg = ob_cylinder_016.vertex_groups.new(name='Bone.013')
_vg = ob_cylinder_016.vertex_groups.new(name='Bone.014')
_vg = ob_cylinder_016.vertex_groups.new(name='Bone.015')
_vg = ob_cylinder_016.vertex_groups.new(name='Bone.016')
_vg = ob_cylinder_016.vertex_groups.new(name='Bone.017')
_vg = ob_cylinder_016.vertex_groups.new(name='Bone.018')
_vg = ob_cylinder_016.vertex_groups.new(name='Bone.019')
_m = ob_cylinder_016.modifiers.new('Armature', 'ARMATURE')
ob_cylinder_018.location = (1.621, -1.091, 0.1001)
ob_cylinder_018.rotation_euler = (0.9899, 0.07133, 4.201)
ob_cylinder_018.scale = (0.1467, 0.1467, 0.3675)
ob_cylinder_018.lineart.crease_threshold = 0.0
_vg = ob_cylinder_018.vertex_groups.new(name='Bone')
_vg = ob_cylinder_018.vertex_groups.new(name='Bone.001')
_vg = ob_cylinder_018.vertex_groups.new(name='Bone.002')
_vg = ob_cylinder_018.vertex_groups.new(name='Bone.003')
_vg = ob_cylinder_018.vertex_groups.new(name='Bone.004')
_vg = ob_cylinder_018.vertex_groups.new(name='Bone.005')
_vg = ob_cylinder_018.vertex_groups.new(name='Bone.006')
_vg.add([0, 1, 2, 3, 4, 5, 6, 7, 8, 9], 1.0, 'REPLACE')
_vg = ob_cylinder_018.vertex_groups.new(name='Bone.007')
_vg = ob_cylinder_018.vertex_groups.new(name='Bone.008')
_vg = ob_cylinder_018.vertex_groups.new(name='Bone.009')
_vg = ob_cylinder_018.vertex_groups.new(name='Bone.010')
_vg = ob_cylinder_018.vertex_groups.new(name='Bone.011')
_vg = ob_cylinder_018.vertex_groups.new(name='Bone.012')
_vg = ob_cylinder_018.vertex_groups.new(name='Bone.013')
_vg = ob_cylinder_018.vertex_groups.new(name='Bone.014')
_vg = ob_cylinder_018.vertex_groups.new(name='Bone.015')
_vg = ob_cylinder_018.vertex_groups.new(name='Bone.016')
_vg = ob_cylinder_018.vertex_groups.new(name='Bone.017')
_vg = ob_cylinder_018.vertex_groups.new(name='Bone.018')
_vg = ob_cylinder_018.vertex_groups.new(name='Bone.019')
_m = ob_cylinder_018.modifiers.new('Armature', 'ARMATURE')
ob_cylinder_001.location = (-1.065, -0.5841, 0.28)
ob_cylinder_001.rotation_euler = (2.048, 0.01785, 1.536)
ob_cylinder_001.scale = (0.1273, 0.1273, 0.3189)
ob_cylinder_001.lineart.crease_threshold = 0.0
_vg = ob_cylinder_001.vertex_groups.new(name='Bone')
_vg = ob_cylinder_001.vertex_groups.new(name='Bone.001')
_vg.add([0, 1, 2, 3, 4, 5, 6, 7, 8, 9], 1.0, 'REPLACE')
_vg = ob_cylinder_001.vertex_groups.new(name='Bone.002')
_vg = ob_cylinder_001.vertex_groups.new(name='Bone.003')
_vg = ob_cylinder_001.vertex_groups.new(name='Bone.004')
_vg = ob_cylinder_001.vertex_groups.new(name='Bone.005')
_vg = ob_cylinder_001.vertex_groups.new(name='Bone.006')
_vg = ob_cylinder_001.vertex_groups.new(name='Bone.007')
_vg = ob_cylinder_001.vertex_groups.new(name='Bone.008')
_vg = ob_cylinder_001.vertex_groups.new(name='Bone.009')
_vg = ob_cylinder_001.vertex_groups.new(name='Bone.010')
_vg = ob_cylinder_001.vertex_groups.new(name='Bone.011')
_vg = ob_cylinder_001.vertex_groups.new(name='Bone.012')
_vg = ob_cylinder_001.vertex_groups.new(name='Bone.013')
_vg = ob_cylinder_001.vertex_groups.new(name='Bone.014')
_vg = ob_cylinder_001.vertex_groups.new(name='Bone.015')
_vg = ob_cylinder_001.vertex_groups.new(name='Bone.016')
_vg = ob_cylinder_001.vertex_groups.new(name='Bone.017')
_vg = ob_cylinder_001.vertex_groups.new(name='Bone.018')
_vg = ob_cylinder_001.vertex_groups.new(name='Bone.019')
_m = ob_cylinder_001.modifiers.new('Armature', 'ARMATURE')
ob_cylinder_004.location = (-1.525, -0.7107, 0.1255)
ob_cylinder_004.rotation_euler = (0.7955, 0.3187, 1.88)
ob_cylinder_004.scale = (0.123, 0.123, 0.308)
ob_cylinder_004.lineart.crease_threshold = 0.0
_vg = ob_cylinder_004.vertex_groups.new(name='Bone')
_vg = ob_cylinder_004.vertex_groups.new(name='Bone.001')
_vg = ob_cylinder_004.vertex_groups.new(name='Bone.002')
_vg = ob_cylinder_004.vertex_groups.new(name='Bone.003')
_vg.add([0, 1, 2, 3, 4, 5, 6, 7, 8, 9], 1.0, 'REPLACE')
_vg = ob_cylinder_004.vertex_groups.new(name='Bone.004')
_vg = ob_cylinder_004.vertex_groups.new(name='Bone.005')
_vg = ob_cylinder_004.vertex_groups.new(name='Bone.006')
_vg = ob_cylinder_004.vertex_groups.new(name='Bone.007')
_vg = ob_cylinder_004.vertex_groups.new(name='Bone.008')
_vg = ob_cylinder_004.vertex_groups.new(name='Bone.009')
_vg = ob_cylinder_004.vertex_groups.new(name='Bone.010')
_vg = ob_cylinder_004.vertex_groups.new(name='Bone.011')
_vg = ob_cylinder_004.vertex_groups.new(name='Bone.012')
_vg = ob_cylinder_004.vertex_groups.new(name='Bone.013')
_vg = ob_cylinder_004.vertex_groups.new(name='Bone.014')
_vg = ob_cylinder_004.vertex_groups.new(name='Bone.015')
_vg = ob_cylinder_004.vertex_groups.new(name='Bone.016')
_vg = ob_cylinder_004.vertex_groups.new(name='Bone.017')
_vg = ob_cylinder_004.vertex_groups.new(name='Bone.018')
_vg = ob_cylinder_004.vertex_groups.new(name='Bone.019')
_m = ob_cylinder_004.modifiers.new('Armature', 'ARMATURE')
ob_cylinder_005.location = (1.138, -0.5602, 0.2587)
ob_cylinder_005.rotation_euler = (2.086, -0.05955, -1.466)
ob_cylinder_005.scale = (0.1196, 0.1196, 0.2996)
ob_cylinder_005.lineart.crease_threshold = 0.0
_vg = ob_cylinder_005.vertex_groups.new(name='Bone')
_vg = ob_cylinder_005.vertex_groups.new(name='Bone.001')
_vg = ob_cylinder_005.vertex_groups.new(name='Bone.002')
_vg = ob_cylinder_005.vertex_groups.new(name='Bone.003')
_vg = ob_cylinder_005.vertex_groups.new(name='Bone.004')
_vg.add([0, 1, 2, 3, 4, 5, 6, 7, 8, 9], 1.0, 'REPLACE')
_vg = ob_cylinder_005.vertex_groups.new(name='Bone.005')
_vg = ob_cylinder_005.vertex_groups.new(name='Bone.006')
_vg = ob_cylinder_005.vertex_groups.new(name='Bone.007')
_vg = ob_cylinder_005.vertex_groups.new(name='Bone.008')
_vg = ob_cylinder_005.vertex_groups.new(name='Bone.009')
_vg = ob_cylinder_005.vertex_groups.new(name='Bone.010')
_vg = ob_cylinder_005.vertex_groups.new(name='Bone.011')
_vg = ob_cylinder_005.vertex_groups.new(name='Bone.012')
_vg = ob_cylinder_005.vertex_groups.new(name='Bone.013')
_vg = ob_cylinder_005.vertex_groups.new(name='Bone.014')
_vg = ob_cylinder_005.vertex_groups.new(name='Bone.015')
_vg = ob_cylinder_005.vertex_groups.new(name='Bone.016')
_vg = ob_cylinder_005.vertex_groups.new(name='Bone.017')
_vg = ob_cylinder_005.vertex_groups.new(name='Bone.018')
_vg = ob_cylinder_005.vertex_groups.new(name='Bone.019')
_m = ob_cylinder_005.modifiers.new('Armature', 'ARMATURE')
ob_cylinder_007.location = (1.749, -0.7859, 0.1505)
ob_cylinder_007.rotation_euler = (1.052, -0.03923, 4.202)
ob_cylinder_007.scale = (0.1467, 0.1467, 0.3675)
ob_cylinder_007.lineart.crease_threshold = 0.0
_vg = ob_cylinder_007.vertex_groups.new(name='Bone')
_vg = ob_cylinder_007.vertex_groups.new(name='Bone.001')
_vg = ob_cylinder_007.vertex_groups.new(name='Bone.002')
_vg = ob_cylinder_007.vertex_groups.new(name='Bone.003')
_vg = ob_cylinder_007.vertex_groups.new(name='Bone.004')
_vg = ob_cylinder_007.vertex_groups.new(name='Bone.005')
_vg = ob_cylinder_007.vertex_groups.new(name='Bone.006')
_vg.add([0, 1, 2, 3, 4, 5, 6, 7, 8, 9], 1.0, 'REPLACE')
_vg = ob_cylinder_007.vertex_groups.new(name='Bone.007')
_vg = ob_cylinder_007.vertex_groups.new(name='Bone.008')
_vg = ob_cylinder_007.vertex_groups.new(name='Bone.009')
_vg = ob_cylinder_007.vertex_groups.new(name='Bone.010')
_vg = ob_cylinder_007.vertex_groups.new(name='Bone.011')
_vg = ob_cylinder_007.vertex_groups.new(name='Bone.012')
_vg = ob_cylinder_007.vertex_groups.new(name='Bone.013')
_vg = ob_cylinder_007.vertex_groups.new(name='Bone.014')
_vg = ob_cylinder_007.vertex_groups.new(name='Bone.015')
_vg = ob_cylinder_007.vertex_groups.new(name='Bone.016')
_vg = ob_cylinder_007.vertex_groups.new(name='Bone.017')
_vg = ob_cylinder_007.vertex_groups.new(name='Bone.018')
_vg = ob_cylinder_007.vertex_groups.new(name='Bone.019')
_m = ob_cylinder_007.modifiers.new('Armature', 'ARMATURE')
ob_cylinder_008.location = (-1.084, -0.1966, 0.2901)
ob_cylinder_008.rotation_euler = (2.048, 0.01785, 1.536)
ob_cylinder_008.scale = (0.1273, 0.1273, 0.3189)
ob_cylinder_008.lineart.crease_threshold = 0.0
_vg = ob_cylinder_008.vertex_groups.new(name='Bone')
_vg = ob_cylinder_008.vertex_groups.new(name='Bone.001')
_vg.add([0, 1, 2, 3, 4, 5, 6, 7, 8, 9], 1.0, 'REPLACE')
_vg = ob_cylinder_008.vertex_groups.new(name='Bone.002')
_vg = ob_cylinder_008.vertex_groups.new(name='Bone.003')
_vg = ob_cylinder_008.vertex_groups.new(name='Bone.004')
_vg = ob_cylinder_008.vertex_groups.new(name='Bone.005')
_vg = ob_cylinder_008.vertex_groups.new(name='Bone.006')
_vg = ob_cylinder_008.vertex_groups.new(name='Bone.007')
_vg = ob_cylinder_008.vertex_groups.new(name='Bone.008')
_vg = ob_cylinder_008.vertex_groups.new(name='Bone.009')
_vg = ob_cylinder_008.vertex_groups.new(name='Bone.010')
_vg = ob_cylinder_008.vertex_groups.new(name='Bone.011')
_vg = ob_cylinder_008.vertex_groups.new(name='Bone.012')
_vg = ob_cylinder_008.vertex_groups.new(name='Bone.013')
_vg = ob_cylinder_008.vertex_groups.new(name='Bone.014')
_vg = ob_cylinder_008.vertex_groups.new(name='Bone.015')
_vg = ob_cylinder_008.vertex_groups.new(name='Bone.016')
_vg = ob_cylinder_008.vertex_groups.new(name='Bone.017')
_vg = ob_cylinder_008.vertex_groups.new(name='Bone.018')
_vg = ob_cylinder_008.vertex_groups.new(name='Bone.019')
_m = ob_cylinder_008.modifiers.new('Armature', 'ARMATURE')
ob_cylinder_010.location = (-1.535, -0.3385, 0.1149)
ob_cylinder_010.rotation_euler = (0.7955, 0.3187, 1.88)
ob_cylinder_010.scale = (0.123, 0.123, 0.308)
ob_cylinder_010.lineart.crease_threshold = 0.0
_vg = ob_cylinder_010.vertex_groups.new(name='Bone')
_vg = ob_cylinder_010.vertex_groups.new(name='Bone.001')
_vg = ob_cylinder_010.vertex_groups.new(name='Bone.002')
_vg = ob_cylinder_010.vertex_groups.new(name='Bone.003')
_vg.add([0, 1, 2, 3, 4, 5, 6, 7, 8, 9], 1.0, 'REPLACE')
_vg = ob_cylinder_010.vertex_groups.new(name='Bone.004')
_vg = ob_cylinder_010.vertex_groups.new(name='Bone.005')
_vg = ob_cylinder_010.vertex_groups.new(name='Bone.006')
_vg = ob_cylinder_010.vertex_groups.new(name='Bone.007')
_vg = ob_cylinder_010.vertex_groups.new(name='Bone.008')
_vg = ob_cylinder_010.vertex_groups.new(name='Bone.009')
_vg = ob_cylinder_010.vertex_groups.new(name='Bone.010')
_vg = ob_cylinder_010.vertex_groups.new(name='Bone.011')
_vg = ob_cylinder_010.vertex_groups.new(name='Bone.012')
_vg = ob_cylinder_010.vertex_groups.new(name='Bone.013')
_vg = ob_cylinder_010.vertex_groups.new(name='Bone.014')
_vg = ob_cylinder_010.vertex_groups.new(name='Bone.015')
_vg = ob_cylinder_010.vertex_groups.new(name='Bone.016')
_vg = ob_cylinder_010.vertex_groups.new(name='Bone.017')
_vg = ob_cylinder_010.vertex_groups.new(name='Bone.018')
_vg = ob_cylinder_010.vertex_groups.new(name='Bone.019')
_m = ob_cylinder_010.modifiers.new('Armature', 'ARMATURE')
ob_cylinder_011.location = (1.152, -0.188, 0.2668)
ob_cylinder_011.rotation_euler = (2.086, -0.05955, -1.466)
ob_cylinder_011.scale = (0.1196, 0.1196, 0.2996)
ob_cylinder_011.lineart.crease_threshold = 0.0
_vg = ob_cylinder_011.vertex_groups.new(name='Bone')
_vg = ob_cylinder_011.vertex_groups.new(name='Bone.001')
_vg = ob_cylinder_011.vertex_groups.new(name='Bone.002')
_vg = ob_cylinder_011.vertex_groups.new(name='Bone.003')
_vg = ob_cylinder_011.vertex_groups.new(name='Bone.004')
_vg.add([0, 1, 2, 3, 4, 5, 6, 7, 8, 9], 1.0, 'REPLACE')
_vg = ob_cylinder_011.vertex_groups.new(name='Bone.005')
_vg = ob_cylinder_011.vertex_groups.new(name='Bone.006')
_vg = ob_cylinder_011.vertex_groups.new(name='Bone.007')
_vg = ob_cylinder_011.vertex_groups.new(name='Bone.008')
_vg = ob_cylinder_011.vertex_groups.new(name='Bone.009')
_vg = ob_cylinder_011.vertex_groups.new(name='Bone.010')
_vg = ob_cylinder_011.vertex_groups.new(name='Bone.011')
_vg = ob_cylinder_011.vertex_groups.new(name='Bone.012')
_vg = ob_cylinder_011.vertex_groups.new(name='Bone.013')
_vg = ob_cylinder_011.vertex_groups.new(name='Bone.014')
_vg = ob_cylinder_011.vertex_groups.new(name='Bone.015')
_vg = ob_cylinder_011.vertex_groups.new(name='Bone.016')
_vg = ob_cylinder_011.vertex_groups.new(name='Bone.017')
_vg = ob_cylinder_011.vertex_groups.new(name='Bone.018')
_vg = ob_cylinder_011.vertex_groups.new(name='Bone.019')
_m = ob_cylinder_011.modifiers.new('Armature', 'ARMATURE')
ob_cylinder_019.location = (1.777, -0.4084, 0.1363)
ob_cylinder_019.rotation_euler = (1.015, 0.02644, 4.202)
ob_cylinder_019.scale = (0.1467, 0.1467, 0.3675)
ob_cylinder_019.lineart.crease_threshold = 0.0
_vg = ob_cylinder_019.vertex_groups.new(name='Bone')
_vg = ob_cylinder_019.vertex_groups.new(name='Bone.001')
_vg = ob_cylinder_019.vertex_groups.new(name='Bone.002')
_vg = ob_cylinder_019.vertex_groups.new(name='Bone.003')
_vg = ob_cylinder_019.vertex_groups.new(name='Bone.004')
_vg = ob_cylinder_019.vertex_groups.new(name='Bone.005')
_vg = ob_cylinder_019.vertex_groups.new(name='Bone.006')
_vg.add([0, 1, 2, 3, 4, 5, 6, 7, 8, 9], 1.0, 'REPLACE')
_vg = ob_cylinder_019.vertex_groups.new(name='Bone.007')
_vg = ob_cylinder_019.vertex_groups.new(name='Bone.008')
_vg = ob_cylinder_019.vertex_groups.new(name='Bone.009')
_vg = ob_cylinder_019.vertex_groups.new(name='Bone.010')
_vg = ob_cylinder_019.vertex_groups.new(name='Bone.011')
_vg = ob_cylinder_019.vertex_groups.new(name='Bone.012')
_vg = ob_cylinder_019.vertex_groups.new(name='Bone.013')
_vg = ob_cylinder_019.vertex_groups.new(name='Bone.014')
_vg = ob_cylinder_019.vertex_groups.new(name='Bone.015')
_vg = ob_cylinder_019.vertex_groups.new(name='Bone.016')
_vg = ob_cylinder_019.vertex_groups.new(name='Bone.017')
_vg = ob_cylinder_019.vertex_groups.new(name='Bone.018')
_vg = ob_cylinder_019.vertex_groups.new(name='Bone.019')
_m = ob_cylinder_019.modifiers.new('Armature', 'ARMATURE')
ob_cylinder_020.location = (-0.9567, 0.1694, 0.2241)
ob_cylinder_020.rotation_euler = (2.037, 0.1061, 1.363)
ob_cylinder_020.scale = (0.1051, 0.1051, 0.2632)
ob_cylinder_020.lineart.crease_threshold = 0.0
_vg = ob_cylinder_020.vertex_groups.new(name='Bone')
_vg = ob_cylinder_020.vertex_groups.new(name='Bone.001')
_vg.add([0, 1, 2, 3, 4, 5, 6, 7, 8, 9], 1.0, 'REPLACE')
_vg = ob_cylinder_020.vertex_groups.new(name='Bone.002')
_vg = ob_cylinder_020.vertex_groups.new(name='Bone.003')
_vg = ob_cylinder_020.vertex_groups.new(name='Bone.004')
_vg = ob_cylinder_020.vertex_groups.new(name='Bone.005')
_vg = ob_cylinder_020.vertex_groups.new(name='Bone.006')
_vg = ob_cylinder_020.vertex_groups.new(name='Bone.007')
_vg = ob_cylinder_020.vertex_groups.new(name='Bone.008')
_vg = ob_cylinder_020.vertex_groups.new(name='Bone.009')
_vg = ob_cylinder_020.vertex_groups.new(name='Bone.010')
_vg = ob_cylinder_020.vertex_groups.new(name='Bone.011')
_vg = ob_cylinder_020.vertex_groups.new(name='Bone.012')
_vg = ob_cylinder_020.vertex_groups.new(name='Bone.013')
_vg = ob_cylinder_020.vertex_groups.new(name='Bone.014')
_vg = ob_cylinder_020.vertex_groups.new(name='Bone.015')
_vg = ob_cylinder_020.vertex_groups.new(name='Bone.016')
_vg = ob_cylinder_020.vertex_groups.new(name='Bone.017')
_vg = ob_cylinder_020.vertex_groups.new(name='Bone.018')
_vg = ob_cylinder_020.vertex_groups.new(name='Bone.019')
_m = ob_cylinder_020.modifiers.new('Armature', 'ARMATURE')
ob_cylinder_022.location = (-1.365, 0.08799, 0.08981)
ob_cylinder_022.rotation_euler = (0.7955, 0.3187, 1.88)
ob_cylinder_022.scale = (0.1015, 0.1015, 0.2542)
ob_cylinder_022.lineart.crease_threshold = 0.0
_vg = ob_cylinder_022.vertex_groups.new(name='Bone')
_vg = ob_cylinder_022.vertex_groups.new(name='Bone.001')
_vg = ob_cylinder_022.vertex_groups.new(name='Bone.002')
_vg = ob_cylinder_022.vertex_groups.new(name='Bone.003')
_vg.add([0, 1, 2, 3, 4, 5, 6, 7, 8, 9], 1.0, 'REPLACE')
_vg = ob_cylinder_022.vertex_groups.new(name='Bone.004')
_vg = ob_cylinder_022.vertex_groups.new(name='Bone.005')
_vg = ob_cylinder_022.vertex_groups.new(name='Bone.006')
_vg = ob_cylinder_022.vertex_groups.new(name='Bone.007')
_vg = ob_cylinder_022.vertex_groups.new(name='Bone.008')
_vg = ob_cylinder_022.vertex_groups.new(name='Bone.009')
_vg = ob_cylinder_022.vertex_groups.new(name='Bone.010')
_vg = ob_cylinder_022.vertex_groups.new(name='Bone.011')
_vg = ob_cylinder_022.vertex_groups.new(name='Bone.012')
_vg = ob_cylinder_022.vertex_groups.new(name='Bone.013')
_vg = ob_cylinder_022.vertex_groups.new(name='Bone.014')
_vg = ob_cylinder_022.vertex_groups.new(name='Bone.015')
_vg = ob_cylinder_022.vertex_groups.new(name='Bone.016')
_vg = ob_cylinder_022.vertex_groups.new(name='Bone.017')
_vg = ob_cylinder_022.vertex_groups.new(name='Bone.018')
_vg = ob_cylinder_022.vertex_groups.new(name='Bone.019')
_m = ob_cylinder_022.modifiers.new('Armature', 'ARMATURE')
ob_cylinder_023.location = (0.9513, 0.258, 0.1523)
ob_cylinder_023.rotation_euler = (2.044, -0.22, -1.168)
ob_cylinder_023.scale = (0.09873, 0.09873, 0.2473)
ob_cylinder_023.lineart.crease_threshold = 0.0
_vg = ob_cylinder_023.vertex_groups.new(name='Bone')
_vg = ob_cylinder_023.vertex_groups.new(name='Bone.001')
_vg = ob_cylinder_023.vertex_groups.new(name='Bone.002')
_vg = ob_cylinder_023.vertex_groups.new(name='Bone.003')
_vg = ob_cylinder_023.vertex_groups.new(name='Bone.004')
_vg.add([0, 1, 2, 3, 4, 5, 6, 7, 8, 9], 1.0, 'REPLACE')
_vg = ob_cylinder_023.vertex_groups.new(name='Bone.005')
_vg = ob_cylinder_023.vertex_groups.new(name='Bone.006')
_vg = ob_cylinder_023.vertex_groups.new(name='Bone.007')
_vg = ob_cylinder_023.vertex_groups.new(name='Bone.008')
_vg = ob_cylinder_023.vertex_groups.new(name='Bone.009')
_vg = ob_cylinder_023.vertex_groups.new(name='Bone.010')
_vg = ob_cylinder_023.vertex_groups.new(name='Bone.011')
_vg = ob_cylinder_023.vertex_groups.new(name='Bone.012')
_vg = ob_cylinder_023.vertex_groups.new(name='Bone.013')
_vg = ob_cylinder_023.vertex_groups.new(name='Bone.014')
_vg = ob_cylinder_023.vertex_groups.new(name='Bone.015')
_vg = ob_cylinder_023.vertex_groups.new(name='Bone.016')
_vg = ob_cylinder_023.vertex_groups.new(name='Bone.017')
_vg = ob_cylinder_023.vertex_groups.new(name='Bone.018')
_vg = ob_cylinder_023.vertex_groups.new(name='Bone.019')
_m = ob_cylinder_023.modifiers.new('Armature', 'ARMATURE')
ob_cylinder_025.location = (1.473, 0.147, 0.08437)
ob_cylinder_025.rotation_euler = (1.14, -0.1843, 4.333)
ob_cylinder_025.scale = (0.1211, 0.1211, 0.3033)
ob_cylinder_025.lineart.crease_threshold = 0.0
_vg = ob_cylinder_025.vertex_groups.new(name='Bone')
_vg = ob_cylinder_025.vertex_groups.new(name='Bone.001')
_vg = ob_cylinder_025.vertex_groups.new(name='Bone.002')
_vg = ob_cylinder_025.vertex_groups.new(name='Bone.003')
_vg = ob_cylinder_025.vertex_groups.new(name='Bone.004')
_vg = ob_cylinder_025.vertex_groups.new(name='Bone.005')
_vg = ob_cylinder_025.vertex_groups.new(name='Bone.006')
_vg.add([0, 1, 2, 3, 4, 5, 6, 7, 8, 9], 1.0, 'REPLACE')
_vg = ob_cylinder_025.vertex_groups.new(name='Bone.007')
_vg = ob_cylinder_025.vertex_groups.new(name='Bone.008')
_vg = ob_cylinder_025.vertex_groups.new(name='Bone.009')
_vg = ob_cylinder_025.vertex_groups.new(name='Bone.010')
_vg = ob_cylinder_025.vertex_groups.new(name='Bone.011')
_vg = ob_cylinder_025.vertex_groups.new(name='Bone.012')
_vg = ob_cylinder_025.vertex_groups.new(name='Bone.013')
_vg = ob_cylinder_025.vertex_groups.new(name='Bone.014')
_vg = ob_cylinder_025.vertex_groups.new(name='Bone.015')
_vg = ob_cylinder_025.vertex_groups.new(name='Bone.016')
_vg = ob_cylinder_025.vertex_groups.new(name='Bone.017')
_vg = ob_cylinder_025.vertex_groups.new(name='Bone.018')
_vg = ob_cylinder_025.vertex_groups.new(name='Bone.019')
_m = ob_cylinder_025.modifiers.new('Armature', 'ARMATURE')
ob_plane.parent = ob_armature
ob_plane.matrix_parent_inverse = Matrix(((1.706, 3.83e-16, 3.789e-16, -0.105), (3.83e-16, -0.01863, -1.706, 0.7305), (-3.789e-16, 1.706, -0.01863, 1.596), (-0.0, -0.0, 0.0, 1.0)))
ob_plane.location = (0.9382, -0.4152, 0.5693)
ob_plane.rotation_euler = (0.0, -0.3491, 0.0)
ob_plane.scale = (0.5431, 0.5431, 0.5431)
ob_plane.lineart.crease_threshold = 0.0
_vg = ob_plane.vertex_groups.new(name='Bone')
_vg = ob_plane.vertex_groups.new(name='Bone.001')
_vg = ob_plane.vertex_groups.new(name='Bone.002')
_vg = ob_plane.vertex_groups.new(name='Bone.003')
_vg = ob_plane.vertex_groups.new(name='Bone.004')
for _i, _w in zip([0, 1, 4], [0.1343, 0.04055, 0.06472]): _vg.add([_i], _w, 'REPLACE')
_vg = ob_plane.vertex_groups.new(name='Bone.005')
for _i, _w in zip([0, 1, 2, 3, 4, 5, 6, 7, 8, 9], [0.7557, 0.7296, 0.8425, 0.7537, 0.8034, 0.8342, 0.508, 0.3064, 0.4235, 0.1219]): _vg.add([_i], _w, 'REPLACE')
_vg = ob_plane.vertex_groups.new(name='Bone.006')
for _i, _w in zip([0, 1, 2, 3, 4, 5, 6, 7, 8, 9, 10], [0.11, 0.2251, 0.134, 0.2334, 0.1319, 0.1477, 0.4689, 0.6857, 0.5568, 0.8743, 0.9994]): _vg.add([_i], _w, 'REPLACE')
_m = ob_plane.modifiers.new('Armature', 'ARMATURE')
_m.object = ob_armature
ob_plane_001.parent = ob_armature
ob_plane_001.matrix_parent_inverse = Matrix(((1.706, 3.83e-16, 3.789e-16, -0.105), (3.83e-16, -0.01863, -1.706, 0.7305), (-3.789e-16, 1.706, -0.01863, 1.596), (-0.0, -0.0, 0.0, 1.0)))
ob_plane_001.location = (-0.8074, -0.4152, 0.5693)
ob_plane_001.rotation_euler = (0.0, 3.491, 0.0)
ob_plane_001.scale = (0.5431, 0.5431, 0.5431)
ob_plane_001.lineart.crease_threshold = 0.0
_vg = ob_plane_001.vertex_groups.new(name='Bone')
for _i, _w in zip([0, 1, 2, 3, 4, 5, 6, 7, 8], [0.5052, 0.1631, 0.2195, 0.07166, 0.2506, 0.1349, 0.04997, 0.01094, 0.02147]): _vg.add([_i], _w, 'REPLACE')
_vg = ob_plane_001.vertex_groups.new(name='Bone.001')
_vg = ob_plane_001.vertex_groups.new(name='Bone.002')
for _i, _w in zip([0, 1, 2, 3, 4, 5, 6, 7, 8, 9], [0.3681, 0.4934, 0.4927, 0.6141, 0.5613, 0.6156, 0.207, 0.2184, 0.1423, 0.07706]): _vg.add([_i], _w, 'REPLACE')
_vg = ob_plane_001.vertex_groups.new(name='Bone.003')
for _i, _w in zip([0, 1, 2, 3, 4, 5, 6, 7, 8, 9, 10], [0.1095, 0.3277, 0.1357, 0.2805, 0.1664, 0.169, 0.7344, 0.7397, 0.8162, 0.907, 0.9992]): _vg.add([_i], _w, 'REPLACE')
_vg = ob_plane_001.vertex_groups.new(name='Bone.004')
for _i, _w in zip([2, 3, 5], [0.1521, 0.01743, 0.08049]): _vg.add([_i], _w, 'REPLACE')
_vg = ob_plane_001.vertex_groups.new(name='Bone.005')
_vg = ob_plane_001.vertex_groups.new(name='Bone.006')
_m = ob_plane_001.modifiers.new('Armature', 'ARMATURE')
_m.object = ob_armature
ob_armature.location = (0.06152, -0.9305, 0.4383)
ob_armature.rotation_euler = (-1.582, -2.22e-16, 2.245e-16)
ob_armature.scale = (0.5861, 0.5861, 0.5861)
ob_armature.lineart.crease_threshold = 0.0

# ---- collection membership
col_collection.objects.link(ob_light)
col_collection.objects.link(ob_camera)
col_collection.objects.link(ob_cylinder_002)
col_collection.objects.link(ob_cylinder_013)
col_collection.objects.link(ob_cylinder_015)
col_collection.objects.link(ob_cylinder_016)
col_collection.objects.link(ob_cylinder_018)
col_collection.objects.link(ob_cylinder_001)
col_collection.objects.link(ob_cylinder_004)
col_collection.objects.link(ob_cylinder_005)
col_collection.objects.link(ob_cylinder_007)
col_collection.objects.link(ob_cylinder_008)
col_collection.objects.link(ob_cylinder_010)
col_collection.objects.link(ob_cylinder_011)
col_collection.objects.link(ob_cylinder_019)
col_collection.objects.link(ob_cylinder_020)
col_collection.objects.link(ob_cylinder_022)
col_collection.objects.link(ob_cylinder_023)
col_collection.objects.link(ob_cylinder_025)
col_collection.objects.link(ob_plane)
col_collection.objects.link(ob_plane_001)
col_collection.objects.link(ob_armature)

# ---- scene / render settings (as saved in the file)
scene.camera = ob_camera
scene.frame_start = 1; scene.frame_end = 250; scene.frame_set(0)
scene.render.engine = 'BLENDER_EEVEE_NEXT'
scene.cycles.use_denoising = False
scene.cycles.samples = 128
scene.cycles.sampling_pattern = 'TABULATED_SOBOL'
scene.cycles.use_adaptive_sampling = False
scene.cycles.use_light_tree = False
scene.view_settings.view_transform = 'Filmic'
bpy.context.view_layer.update()
